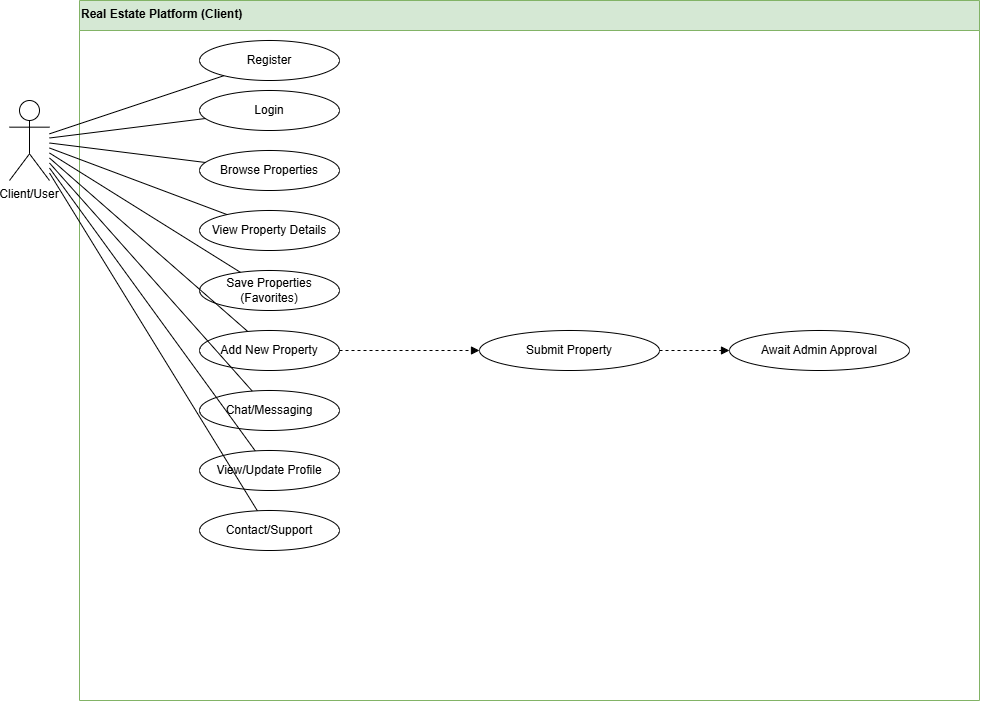

The diagram above was exported from draw.io. Its source (the exported page's mxGraphModel, read from the mxfile embedded in the PNG):
<mxGraphModel dx="1281" dy="561" grid="1" gridSize="10" guides="1" tooltips="1" connect="1" arrows="1" fold="1" page="1" pageScale="1" pageWidth="827" pageHeight="1169" math="0" shadow="0">
  <root>
    <mxCell id="0" />
    <mxCell id="1" parent="0" />
    <mxCell id="sys-boundary" value="Real Estate Platform (Client)" style="swimlane;fontStyle=1;align=left;verticalAlign=top;childLayout=stackLayout;horizontal=1;startSize=30;horizontalStack=0;resizeParent=1;resizeParentMax=0;resizeLast=0;collapsible=1;fillColor=#d5e8d4;strokeColor=#82b366;" parent="1" vertex="1">
      <mxGeometry x="80" y="20" width="900" height="700" as="geometry" />
    </mxCell>
    <mxCell id="register" value="Register" style="ellipse;whiteSpace=wrap;html=1;aspect=fixed;" parent="sys-boundary" vertex="1">
      <mxGeometry x="120" y="40" width="140" height="40" as="geometry" />
    </mxCell>
    <mxCell id="login" value="Login" style="ellipse;whiteSpace=wrap;html=1;aspect=fixed;" parent="sys-boundary" vertex="1">
      <mxGeometry x="120" y="90" width="140" height="40" as="geometry" />
    </mxCell>
    <mxCell id="browse-properties" value="Browse Properties" style="ellipse;whiteSpace=wrap;html=1;aspect=fixed;" parent="sys-boundary" vertex="1">
      <mxGeometry x="120" y="150" width="140" height="40" as="geometry" />
    </mxCell>
    <mxCell id="view-details" value="View Property Details" style="ellipse;whiteSpace=wrap;html=1;aspect=fixed;" parent="sys-boundary" vertex="1">
      <mxGeometry x="120" y="210" width="140" height="40" as="geometry" />
    </mxCell>
    <mxCell id="save-favorites" value="Save Properties (Favorites)" style="ellipse;whiteSpace=wrap;html=1;aspect=fixed;" parent="sys-boundary" vertex="1">
      <mxGeometry x="120" y="270" width="140" height="40" as="geometry" />
    </mxCell>
    <mxCell id="add-property" value="Add New Property" style="ellipse;whiteSpace=wrap;html=1;aspect=fixed;" parent="sys-boundary" vertex="1">
      <mxGeometry x="120" y="330" width="140" height="40" as="geometry" />
    </mxCell>
    <mxCell id="chat" value="Chat/Messaging" style="ellipse;whiteSpace=wrap;html=1;aspect=fixed;" parent="sys-boundary" vertex="1">
      <mxGeometry x="120" y="390" width="140" height="40" as="geometry" />
    </mxCell>
    <mxCell id="profile" value="View/Update Profile" style="ellipse;whiteSpace=wrap;html=1;aspect=fixed;" parent="sys-boundary" vertex="1">
      <mxGeometry x="120" y="450" width="140" height="40" as="geometry" />
    </mxCell>
    <mxCell id="contact-support" value="Contact/Support" style="ellipse;whiteSpace=wrap;html=1;aspect=fixed;" parent="sys-boundary" vertex="1">
      <mxGeometry x="120" y="510" width="140" height="40" as="geometry" />
    </mxCell>
    <mxCell id="submit-property" value="Submit Property" style="ellipse;whiteSpace=wrap;html=1;aspect=fixed;" parent="sys-boundary" vertex="1">
      <mxGeometry x="400" y="330" width="180" height="40" as="geometry" />
    </mxCell>
    <mxCell id="await-approval" value="Await Admin Approval" style="ellipse;whiteSpace=wrap;html=1;aspect=fixed;" parent="sys-boundary" vertex="1">
      <mxGeometry x="650" y="330" width="180" height="40" as="geometry" />
    </mxCell>
    <mxCell id="client-actor" value="Client/User" style="shape=umlActor;verticalLabelPosition=bottom;verticalAlign=top;" parent="1" vertex="1">
      <mxGeometry x="10" y="120" width="40" height="80" as="geometry" />
    </mxCell>
    <mxCell id="edge1" style="endArrow=none;html=1;" parent="1" source="client-actor" target="register" edge="1">
      <mxGeometry relative="1" as="geometry" />
    </mxCell>
    <mxCell id="edge2" style="endArrow=none;html=1;" parent="1" source="client-actor" target="login" edge="1">
      <mxGeometry relative="1" as="geometry" />
    </mxCell>
    <mxCell id="edge3" style="endArrow=none;html=1;" parent="1" source="client-actor" target="browse-properties" edge="1">
      <mxGeometry relative="1" as="geometry" />
    </mxCell>
    <mxCell id="edge4" style="endArrow=none;html=1;" parent="1" source="client-actor" target="view-details" edge="1">
      <mxGeometry relative="1" as="geometry" />
    </mxCell>
    <mxCell id="edge5" style="endArrow=none;html=1;" parent="1" source="client-actor" target="save-favorites" edge="1">
      <mxGeometry relative="1" as="geometry" />
    </mxCell>
    <mxCell id="edge6" style="endArrow=none;html=1;" parent="1" source="client-actor" target="add-property" edge="1">
      <mxGeometry relative="1" as="geometry" />
    </mxCell>
    <mxCell id="edge7" style="endArrow=none;html=1;" parent="1" source="client-actor" target="chat" edge="1">
      <mxGeometry relative="1" as="geometry" />
    </mxCell>
    <mxCell id="edge8" style="endArrow=none;html=1;" parent="1" source="client-actor" target="profile" edge="1">
      <mxGeometry relative="1" as="geometry" />
    </mxCell>
    <mxCell id="edge9" style="endArrow=none;html=1;" parent="1" source="client-actor" target="contact-support" edge="1">
      <mxGeometry relative="1" as="geometry" />
    </mxCell>
    <mxCell id="edge10" style="endArrow=block;html=1;dashed=1;" parent="1" source="add-property" target="submit-property" edge="1">
      <mxGeometry relative="1" as="geometry" />
    </mxCell>
    <mxCell id="edge11" style="endArrow=block;html=1;dashed=1;" parent="1" source="submit-property" target="await-approval" edge="1">
      <mxGeometry relative="1" as="geometry" />
    </mxCell>
  </root>
</mxGraphModel>